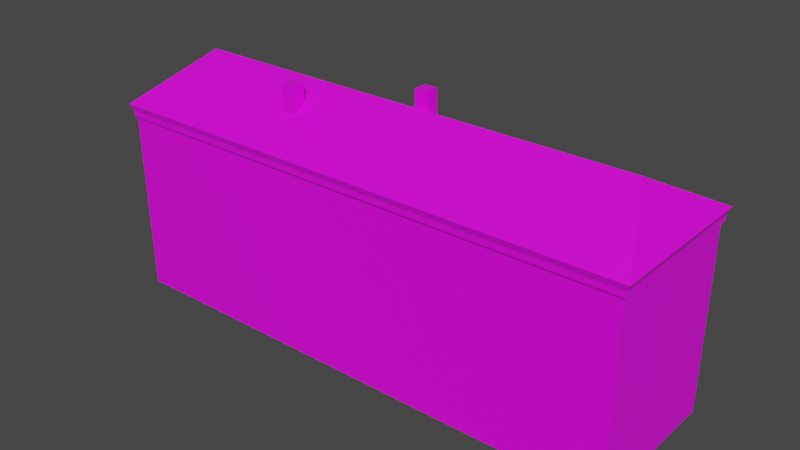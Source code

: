 # Source: OldBuilding_Long.blend  (saved by Blender 2.91.10; exported with 4.5.12 LTS)
import bpy
from mathutils import Matrix  # noqa: F401  (used for matrix-valued properties, if any)

bpy.ops.wm.read_factory_settings(use_empty=True)
scene = bpy.context.scene
scene.name = 'Scene'

# ---- collections
col_collection = bpy.data.collections.new('Collection'); scene.collection.children.link(col_collection)

# ---- images (referenced by path relative to the original .blend; pixels are not part of the script)
import os
ASSET_DIR = os.environ.get("B2B_ASSET_DIR", "")  # directory of the original .blend (textures are referenced by path, not embedded)
HERE = os.path.dirname(os.path.abspath(__file__))  # packed textures are extracted next to this script under _unpacked/

def load_image(name, relpath, width, height, colorspace="sRGB"):
    """Load a texture the original file referenced (path relative to the .blend, or extracted next to this script)."""
    p = next((c for c in (os.path.join(HERE, relpath), os.path.join(ASSET_DIR, relpath)) if relpath and os.path.exists(c)), "")
    if p:
        img = bpy.data.images.load(p, check_existing=True)
        img.name = name
    else:  # same state as the original file: an image datablock whose file is absent (Cycles renders it pink)
        img = bpy.data.images.new(name, width, height)
        img.source = "FILE"
        img.filepath = "//" + (relpath or name)
    img.colorspace_settings.name = colorspace
    return img
img_brickbuilding_png = load_image('BrickBuilding.png', 'BrickBuilding.png', 1024, 1024, 'sRGB')
img_rooftile_png = load_image('RoofTile.png', 'RoofTile.png', 1024, 1024, 'sRGB')

# ---- materials (node trees are filled in below, after node groups)
mat_material = bpy.data.materials.new('Material')
mat_material.use_transparent_shadow = False
mat_roof_material = bpy.data.materials.new('Roof_Material')
mat_roof_material.use_transparent_shadow = False

# ---- material node trees
mat_material.use_nodes = True; mat_material.node_tree.nodes.clear()
_N = mat_material.node_tree.nodes; _L = mat_material.node_tree.links
n0 = _N.new('ShaderNodeBsdfPrincipled'); n0.name = 'Principled BSDF'; n0.location = (10, 300)
n0.distribution = 'GGX'
n0.subsurface_method = 'BURLEY'
n0.inputs[3].default_value = 1.45
n0.inputs[27].default_value = (0.0, 0.0, 0.0, 1.0)
n0.inputs[28].default_value = 1.0
n1 = _N.new('ShaderNodeOutputMaterial'); n1.name = 'Material Output'; n1.location = (300, 300)
n2 = _N.new('ShaderNodeTexImage'); n2.name = 'Image Texture'; n2.location = (-358, 143)
n2.image = img_brickbuilding_png
_L.new(n0.outputs[0], n1.inputs[0])
_L.new(n2.outputs[0], n0.inputs[0])
n1.is_active_output = True
mat_roof_material.use_nodes = True; mat_roof_material.node_tree.nodes.clear()
_N = mat_roof_material.node_tree.nodes; _L = mat_roof_material.node_tree.links
n0 = _N.new('ShaderNodeBsdfPrincipled'); n0.name = 'Principled BSDF'; n0.location = (10, 300)
n0.distribution = 'GGX'
n0.subsurface_method = 'BURLEY'
n0.inputs[3].default_value = 1.45
n0.inputs[27].default_value = (0.0, 0.0, 0.0, 1.0)
n0.inputs[28].default_value = 1.0
n1 = _N.new('ShaderNodeOutputMaterial'); n1.name = 'Material Output'; n1.location = (300, 300)
n2 = _N.new('ShaderNodeTexImage'); n2.name = 'Image Texture'; n2.location = (-496, 129)
n2.image = img_rooftile_png
_L.new(n0.outputs[0], n1.inputs[0])
_L.new(n2.outputs[0], n0.inputs[0])
n1.is_active_output = True

# ---- world
world_world = bpy.data.worlds.new('World'); scene.world = world_world
world_world.use_nodes = True; world_world.node_tree.nodes.clear()
_N = world_world.node_tree.nodes; _L = world_world.node_tree.links
n0 = _N.new('ShaderNodeOutputWorld'); n0.name = 'World Output'; n0.location = (300, 300)
n1 = _N.new('ShaderNodeBackground'); n1.name = 'Background'; n1.location = (10, 300)
n1.inputs[0].default_value = (0.05088, 0.05088, 0.05088, 1.0)
_L.new(n1.outputs[0], n0.inputs[0])
n0.is_active_output = True
world_world.color = (0.05088, 0.05088, 0.05088)
world_world.use_sun_shadow = False
world_world.sun_shadow_jitter_overblur = 0.0

# ---- meshes
me_cube = bpy.data.meshes.new('Cube')
me_cube.from_pydata([(-15.91, -4.522, -5.0), (-16.32, -4.821, 6.792), (-15.91, 4.522, -5.0), (-16.32, 4.853, 6.792), (16.05, -4.522, -5.0), (16.38, -4.821, 6.792), (16.05, 4.522, -5.0), (16.38, 4.853, 6.792), (-15.91, 0.0, -5.0), (-13.98, 0.0, 9.396), (16.05, 0.0, -5.0), (14.0, 0.0, 9.396), (16.2, 4.676, 6.07), (16.2, -4.676, 6.07), (16.2, 0.0, 6.07), (-16.13, 4.676, 6.07), (16.38, 0.0, 6.794), (-16.32, 0.0, 6.794), (-16.13, 4.677, 6.384), (16.2, 4.677, 6.384), (16.2, -4.677, 6.384), (16.2, 0.0, 6.363), (-16.13, 0.0, 6.363), (-16.13, -4.677, 6.384), (-16.13, 0.0, 6.05), (-16.13, -4.676, 6.07), (-15.99, -4.581, 5.893), (-15.99, 4.581, 5.893), (16.05, 4.581, 5.893), (16.05, -4.581, 5.893), (16.05, 0.0, 5.893), (-15.99, 0.0, 5.873), (-6.141, -2.365, 7.988), (-6.141, -2.365, 9.734), (-6.141, -1.538, 8.436), (-6.141, -1.538, 9.734), (-5.314, -2.365, 7.988), (-5.314, -2.365, 9.734), (-5.314, -1.538, 8.436), (-5.314, -1.538, 9.734), (-0.4235, 1.788, 7.794), (-0.4235, 1.788, 9.597), (-0.4235, 2.635, 7.794), (-0.4235, 2.635, 9.597), (0.4235, 1.788, 7.794), (0.4235, 1.788, 9.597), (0.4235, 2.635, 7.794), (0.4235, 2.635, 9.597)], [], [(17, 9, 3), (28, 12, 14, 30), (16, 11, 5), (26, 25, 24, 31), (11, 9, 1, 5), (7, 3, 9, 11), (7, 11, 16), (1, 9, 17), (23, 1, 17, 22), (19, 7, 16, 21), (20, 5, 1, 23), (21, 16, 5, 20), (18, 3, 7, 19), (22, 17, 3, 18), (24, 22, 18, 15), (15, 18, 19, 12), (14, 21, 20, 13), (13, 20, 23, 25), (12, 19, 21, 14), (25, 23, 22, 24), (29, 13, 25, 26), (30, 14, 13, 29), (27, 15, 12, 28), (31, 24, 15, 27), (8, 31, 27, 2), (2, 27, 28, 6), (10, 30, 29, 4), (4, 29, 26, 0), (0, 26, 31, 8), (6, 28, 30, 10), (32, 33, 35, 34), (34, 35, 39, 38), (38, 39, 37, 36), (36, 37, 33, 32), (39, 35, 33, 37), (40, 41, 43, 42), (42, 43, 47, 46), (46, 47, 45, 44), (44, 45, 41, 40), (47, 43, 41, 45)])
me_cube.polygons.foreach_set('material_index', [1, 0, 1, 0, 1, 1, 1, 1, 0, 0, 0, 0, 0, 0, 0, 0, 0, 0, 0, 0, 0, 0, 0, 0, 0, 0, 0, 0, 0, 0, 0, 0, 0, 0, 0, 0, 0, 0, 0, 0])
_uv = me_cube.uv_layers.new(name='UVMap')
_uv.uv.foreach_set('vector', [0.9595, 0.1236, 0.8783, 0.1236, 0.9596, 0.01092, 1.97, 0.4605, 1.965, 0.4627, 1.965, 0.3541, 1.97, 0.3541, 0.8419, 0.1122, 0.76, 0.1122, 0.8419, 0.0002599, 1.924, 0.2478, 1.929, 0.2456, 1.928, 0.3542, 1.923, 0.3542, 0.05552, 0.1281, 0.7052, 0.1281, 0.7595, 0.2553, 0.0002599, 0.2553, 0.0002599, 0.0002599, 0.7595, 0.0002599, 0.7052, 0.1281, 0.05552, 0.1281, 0.8419, 0.2248, 0.76, 0.1122, 0.8419, 0.1122, 0.9596, 0.2355, 0.8783, 0.1236, 0.9595, 0.1236, 1.936, 0.2456, 1.946, 0.2422, 1.947, 0.3541, 1.936, 0.3541, 1.958, 0.4627, 1.947, 0.4668, 1.947, 0.3541, 1.958, 0.3541, 2.055, 0.02133, 2.065, 0.01712, 2.065, 0.5861, 2.055, 0.5828, 1.958, 0.3541, 1.947, 0.3541, 1.947, 0.2422, 1.958, 0.2456, 2.025, 0.02124, 2.035, 0.01712, 2.035, 0.5896, 2.025, 0.5863, 1.936, 0.3541, 1.947, 0.3541, 1.947, 0.4668, 1.936, 0.4627, 1.928, 0.3542, 1.936, 0.3541, 1.936, 0.4627, 1.929, 0.4627, 2.015, 0.02119, 2.025, 0.02124, 2.025, 0.5863, 2.015, 0.5862, 1.965, 0.3541, 1.958, 0.3541, 1.958, 0.2456, 1.965, 0.2456, 2.045, 0.02127, 2.055, 0.02133, 2.055, 0.5828, 2.045, 0.5827, 1.965, 0.4627, 1.958, 0.4627, 1.958, 0.3541, 1.965, 0.3541, 1.929, 0.2456, 1.936, 0.2456, 1.936, 0.3541, 1.928, 0.3542, 2.035, 0.02812, 2.045, 0.02127, 2.045, 0.5827, 2.035, 0.5801, 1.97, 0.3541, 1.965, 0.3541, 1.965, 0.2456, 1.97, 0.2478, 2.005, 0.02808, 2.015, 0.02119, 2.015, 0.5862, 2.005, 0.5836, 1.923, 0.3542, 1.928, 0.3542, 1.929, 0.4627, 1.924, 0.4605, 0.623, 0.3502, 0.623, 0.6026, 0.5166, 0.6031, 0.518, 0.3502, 1.002, 1.659, 1.005, 1.999, 0.003583, 1.999, 0.003598, 1.659, 0.4097, 0.6031, 0.4097, 0.3502, 0.5161, 0.3502, 0.5147, 0.6031, 1.007, 0.656, 1.007, 0.9964, 0.005536, 0.9964, 0.00804, 0.656, 0.7279, 0.3502, 0.7293, 0.6031, 0.623, 0.6026, 0.623, 0.3502, 0.3048, 0.6031, 0.3034, 0.3502, 0.4097, 0.3502, 0.4097, 0.6031, 1.789, 0.5203, 1.749, 0.5203, 1.749, 0.5011, 1.779, 0.5011, 1.779, 0.5011, 1.749, 0.5011, 1.749, 0.4819, 1.779, 0.4819, 1.779, 0.4819, 1.749, 0.4819, 1.749, 0.4627, 1.789, 0.4627, 1.789, 0.4627, 1.749, 0.4627, 1.749, 0.4435, 1.789, 0.4435, 1.829, 0.4627, 1.81, 0.4627, 1.81, 0.4435, 1.829, 0.4435, 1.689, 0.4435, 1.689, 0.4854, 1.67, 0.4854, 1.67, 0.4435, 1.748, 0.4435, 1.748, 0.4854, 1.729, 0.4854, 1.729, 0.4435, 1.729, 0.4435, 1.729, 0.4854, 1.709, 0.4854, 1.709, 0.4435, 1.709, 0.4435, 1.709, 0.4854, 1.689, 0.4854, 1.689, 0.4435, 1.79, 0.4435, 1.81, 0.4435, 1.81, 0.4632, 1.79, 0.4632])
me_cube.materials.append(mat_material)
me_cube.materials.append(mat_roof_material)
me_cube.use_remesh_fix_poles = True
me_cube.use_remesh_preserve_attributes = False
me_cube.use_mirror_vertex_groups = False
me_cube.update()

# ---- objects
ob_cube_001 = bpy.data.objects.new('Cube.001', me_cube)

# ---- transforms, parenting, visibility, modifiers, constraints
ob_cube_001.location = (0.0, 0.0, 5.0)
ob_cube_001.lineart.crease_threshold = 0.0

# ---- collection membership
col_collection.objects.link(ob_cube_001)

# ---- scene / render settings (as saved in the file)
scene.frame_start = 1; scene.frame_end = 250; scene.frame_set(11)
scene.render.engine = 'BLENDER_EEVEE_NEXT'
scene.cycles.use_denoising = False
scene.cycles.samples = 128
scene.cycles.sampling_pattern = 'TABULATED_SOBOL'
scene.cycles.use_adaptive_sampling = False
scene.cycles.use_light_tree = False
scene.view_settings.view_transform = 'Filmic'
bpy.context.view_layer.update()

# ---- added for rendering (the .blend has no active camera and no usable light): camera, sun
cam_auto = bpy.data.cameras.new('AutoCamera')
cam_auto.lens = 50.0
cam_auto.sensor_width = 36.0
cam_auto.clip_end = 1000.0
ob_auto_camera = bpy.data.objects.new('AutoCamera', cam_auto)
scene.collection.objects.link(ob_auto_camera)
ob_auto_camera.location = (34.4029, -41.2303, 34.8646)
ob_auto_camera.rotation_euler = (1.09748, -7.21219e-08, 0.694738)
scene.camera = ob_auto_camera
light_auto_sun = bpy.data.lights.new('AutoSun', 'SUN')
light_auto_sun.energy = 3.0
light_auto_sun.angle = 0.0523599
ob_auto_sun = bpy.data.objects.new('AutoSun', light_auto_sun)
scene.collection.objects.link(ob_auto_sun)
ob_auto_sun.rotation_euler = (0.872665, 0.174533, 0.523599)
bpy.context.view_layer.update()
